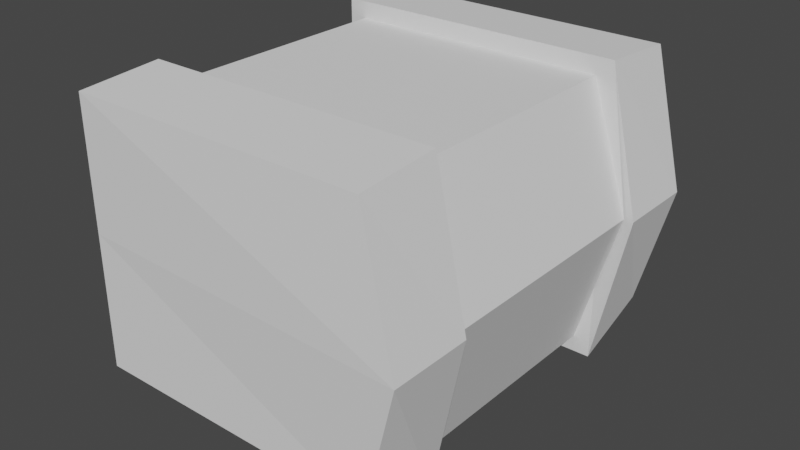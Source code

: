 # Source: draft.blend  (saved by Blender 3.2.14; exported with 4.5.12 LTS)
import bpy
from mathutils import Matrix  # noqa: F401  (used for matrix-valued properties, if any)

bpy.ops.wm.read_factory_settings(use_empty=True)
scene = bpy.context.scene
scene.name = 'Scene'

# ---- collections
col_collection = bpy.data.collections.new('Collection'); scene.collection.children.link(col_collection)

# ---- world
world_world = bpy.data.worlds.new('World'); scene.world = world_world
world_world.use_nodes = True; world_world.node_tree.nodes.clear()
_N = world_world.node_tree.nodes; _L = world_world.node_tree.links
n0 = _N.new('ShaderNodeOutputWorld'); n0.name = 'World Output'; n0.location = (300, 300)
n1 = _N.new('ShaderNodeBackground'); n1.name = 'Background'; n1.location = (10, 300)
n1.inputs[0].default_value = (0.05088, 0.05088, 0.05088, 1.0)
_L.new(n1.outputs[0], n0.inputs[0])
n0.is_active_output = True
world_world.color = (0.05088, 0.05088, 0.05088)
world_world.use_sun_shadow = False
world_world.sun_shadow_jitter_overblur = 0.0

# ---- meshes
me_cube_001 = bpy.data.meshes.new('Cube.001')
me_cube_001.from_pydata([(-1.0, -1.0, -0.8031), (-1.0, -1.0, 0.9613), (-1.0, 1.0, -0.8031), (-1.0, 1.0, 0.9613), (1.0, -1.0, -0.8031), (1.0, -1.0, 0.9613), (1.0, 1.0, -0.8031), (1.0, 1.0, 0.9613), (-1.0, -0.6, -1.0), (-1.0, -0.6, 1.0), (1.0, -0.6, -1.0), (1.0, -0.6, 1.0), (-1.0, 0.6, 1.0), (1.0, 0.6, -1.0), (-1.0, 0.6, -1.0), (1.0, 0.6, 1.0), (-1.0, 0.6, -1.0), (-1.0, -0.6, -1.0), (1.0, 0.6, 1.0), (1.0, -0.6, 1.0), (-1.0, -0.6, 1.0), (1.0, -0.6, -1.0), (-1.0, 0.6, 1.0), (1.0, 0.6, -1.0), (-1.0, 0.6, -1.0), (-1.0, -0.6, -1.0), (1.0, 0.6, 1.0), (1.0, -0.6, 1.0), (-1.0, -0.6, 1.0), (1.0, -0.6, -1.0), (-1.0, 0.6, 1.0), (1.0, 0.6, -1.0), (-1.0, -1.0, 0.1), (-1.0, 1.0, 0.1), (1.248, 0.9595, 0.0735), (1.248, -1.04, 0.0735), (1.248, -0.6405, 0.0735), (-1.0, -0.6, 0.1), (1.248, 0.5595, 0.0735), (-1.0, 0.6, 0.1), (1.0, -0.6, 0.1), (-1.0, -0.6, 0.1), (1.0, 0.6, 0.1), (-1.0, 0.6, 0.1), (1.0, -0.6, 0.1), (-1.0, -0.6, 0.1), (1.0, 0.6, 0.1), (-1.0, 0.6, 0.1), (-0.8849, 0.6, -0.8849), (-0.8849, -0.6, -0.8849), (0.8849, 0.6, 0.8849), (0.8849, -0.6, 0.8849), (-0.8849, -0.6, 0.8849), (0.8849, -0.6, -0.8849), (1.184, -0.6405, 0.0735), (-0.8373, -0.6, 0.1), (-0.8849, 0.6, 0.8849), (0.8849, 0.6, -0.8849), (1.184, 0.5595, 0.0735), (-0.8373, 0.6, 0.1)], [], [(39, 12, 3, 33), (33, 3, 7, 34), (36, 11, 5, 35), (35, 5, 1, 32), (8, 10, 4, 0), (11, 9, 1, 5), (9, 11, 19, 20), (39, 14, 16, 43), (36, 10, 21, 40), (32, 1, 9, 37), (34, 7, 15, 38), (2, 6, 13, 14), (7, 3, 12, 15), (38, 15, 18, 42), (40, 21, 29, 44), (42, 18, 26, 46), (18, 22, 30, 26), (21, 17, 25, 29), (14, 13, 23, 16), (37, 9, 20, 41), (10, 8, 17, 21), (15, 12, 22, 18), (31, 46, 58, 57), (47, 24, 48, 59), (27, 44, 54, 51), (44, 29, 53, 54), (20, 19, 27, 28), (43, 16, 24, 47), (16, 23, 31, 24), (41, 20, 28, 45), (17, 41, 45, 25), (22, 43, 47, 30), (30, 47, 59, 56), (26, 30, 56, 50), (8, 37, 41, 17), (23, 42, 46, 31), (19, 40, 44, 27), (13, 38, 42, 23), (6, 34, 38, 13), (0, 32, 37, 8), (11, 36, 40, 19), (12, 39, 43, 22), (4, 35, 32, 0), (10, 36, 35, 4), (2, 33, 34, 6), (14, 39, 33, 2), (50, 56, 52, 51), (58, 50, 51, 54), (55, 52, 56, 59), (49, 55, 59, 48), (57, 58, 54, 53), (25, 45, 55, 49), (45, 28, 52, 55), (28, 27, 51, 52), (24, 31, 57, 48), (46, 26, 50, 58), (29, 25, 49, 53)])
_uv = me_cube_001.uv_layers.new(name='UVMap')
_uv.uv.foreach_set('vector', [0.5125, 0.2, 0.625, 0.2, 0.625, 0.25, 0.5125, 0.25, 0.5125, 0.25, 0.625, 0.25, 0.625, 0.5, 0.5125, 0.5, 0.5125, 0.7, 0.625, 0.7, 0.625, 0.75, 0.5125, 0.75, 0.5125, 0.75, 0.625, 0.75, 0.625, 1.0, 0.5125, 1.0, 0.125, 0.7, 0.375, 0.7, 0.375, 0.75, 0.125, 0.75, 0.625, 0.7, 0.875, 0.7, 0.875, 0.75, 0.625, 0.75, 0.875, 0.7, 0.625, 0.7, 0.625, 0.7, 0.875, 0.7, 0.5125, 0.2, 0.375, 0.2, 0.375, 0.2, 0.5125, 0.2, 0.5125, 0.7, 0.375, 0.7, 0.375, 0.7, 0.5125, 0.7, 0.5125, 0.0, 0.625, 0.0, 0.625, 0.05, 0.5125, 0.05, 0.5125, 0.5, 0.625, 0.5, 0.625, 0.55, 0.5125, 0.55, 0.125, 0.5, 0.375, 0.5, 0.375, 0.55, 0.125, 0.55, 0.625, 0.5, 0.875, 0.5, 0.875, 0.55, 0.625, 0.55, 0.5125, 0.55, 0.625, 0.55, 0.625, 0.55, 0.5125, 0.55, 0.5125, 0.7, 0.375, 0.7, 0.375, 0.7, 0.5125, 0.7, 0.5125, 0.55, 0.625, 0.55, 0.625, 0.55, 0.5125, 0.55, 0.625, 0.55, 0.875, 0.55, 0.875, 0.55, 0.625, 0.55, 0.375, 0.7, 0.125, 0.7, 0.125, 0.7, 0.375, 0.7, 0.125, 0.55, 0.375, 0.55, 0.375, 0.55, 0.125, 0.55, 0.5125, 0.05, 0.625, 0.05, 0.625, 0.05, 0.5125, 0.05, 0.375, 0.7, 0.125, 0.7, 0.125, 0.7, 0.375, 0.7, 0.625, 0.55, 0.875, 0.55, 0.875, 0.55, 0.625, 0.55, 0.375, 0.55, 0.5125, 0.55, 0.5125, 0.55, 0.375, 0.55, 0.5125, 0.2, 0.375, 0.2, 0.375, 0.2, 0.5125, 0.2, 0.625, 0.7, 0.5125, 0.7, 0.5125, 0.7, 0.625, 0.7, 0.5125, 0.7, 0.375, 0.7, 0.375, 0.7, 0.5125, 0.7, 0.875, 0.7, 0.625, 0.7, 0.625, 0.7, 0.875, 0.7, 0.5125, 0.2, 0.375, 0.2, 0.375, 0.2, 0.5125, 0.2, 0.125, 0.55, 0.375, 0.55, 0.375, 0.55, 0.125, 0.55, 0.5125, 0.05, 0.625, 0.05, 0.625, 0.05, 0.5125, 0.05, 0.375, 0.05, 0.5125, 0.05, 0.5125, 0.05, 0.375, 0.05, 0.625, 0.2, 0.5125, 0.2, 0.5125, 0.2, 0.625, 0.2, 0.625, 0.2, 0.5125, 0.2, 0.5125, 0.2, 0.625, 0.2, 0.625, 0.55, 0.875, 0.55, 0.875, 0.55, 0.625, 0.55, 0.375, 0.05, 0.5125, 0.05, 0.5125, 0.05, 0.375, 0.05, 0.375, 0.55, 0.5125, 0.55, 0.5125, 0.55, 0.375, 0.55, 0.625, 0.7, 0.5125, 0.7, 0.5125, 0.7, 0.625, 0.7, 0.375, 0.55, 0.5125, 0.55, 0.5125, 0.55, 0.375, 0.55, 0.375, 0.5, 0.5125, 0.5, 0.5125, 0.55, 0.375, 0.55, 0.375, 0.0, 0.5125, 0.0, 0.5125, 0.05, 0.375, 0.05, 0.625, 0.7, 0.5125, 0.7, 0.5125, 0.7, 0.625, 0.7, 0.625, 0.2, 0.5125, 0.2, 0.5125, 0.2, 0.625, 0.2, 0.375, 0.75, 0.5125, 0.75, 0.5125, 1.0, 0.375, 1.0, 0.375, 0.7, 0.5125, 0.7, 0.5125, 0.75, 0.375, 0.75, 0.375, 0.25, 0.5125, 0.25, 0.5125, 0.5, 0.375, 0.5, 0.375, 0.2, 0.5125, 0.2, 0.5125, 0.25, 0.375, 0.25, 0.625, 0.55, 0.875, 0.55, 0.875, 0.7, 0.625, 0.7, 0.5125, 0.55, 0.625, 0.55, 0.625, 0.7, 0.5125, 0.7, 0.5125, 0.05, 0.625, 0.05, 0.625, 0.2, 0.5125, 0.2, 0.375, 0.05, 0.5125, 0.05, 0.5125, 0.2, 0.375, 0.2, 0.375, 0.55, 0.5125, 0.55, 0.5125, 0.7, 0.375, 0.7, 0.375, 0.05, 0.5125, 0.05, 0.5125, 0.05, 0.375, 0.05, 0.5125, 0.05, 0.625, 0.05, 0.625, 0.05, 0.5125, 0.05, 0.875, 0.7, 0.625, 0.7, 0.625, 0.7, 0.875, 0.7, 0.125, 0.55, 0.375, 0.55, 0.375, 0.55, 0.125, 0.55, 0.5125, 0.55, 0.625, 0.55, 0.625, 0.55, 0.5125, 0.55, 0.375, 0.7, 0.125, 0.7, 0.125, 0.7, 0.375, 0.7])
me_cube_001.update()

# ---- objects
ob_cube = bpy.data.objects.new('Cube', me_cube_001)

# ---- transforms, parenting, visibility, modifiers, constraints
ob_cube.location = (0.0, 0.0, 0.0)
ob_cube.scale = (1.328, 1.809, 1.328)

# ---- collection membership
col_collection.objects.link(ob_cube)

# ---- scene / render settings (as saved in the file)
scene.frame_start = 1; scene.frame_end = 250; scene.frame_set(1)
scene.render.engine = 'BLENDER_EEVEE_NEXT'
scene.cycles.sampling_pattern = 'TABULATED_SOBOL'
scene.cycles.use_light_tree = False
scene.view_settings.view_transform = 'Filmic'
bpy.context.view_layer.update()

# ---- added for rendering (the .blend has no active camera and no usable light): camera, sun
cam_auto = bpy.data.cameras.new('AutoCamera')
cam_auto.lens = 50.0
cam_auto.sensor_width = 36.0
cam_auto.clip_end = 1000.0
ob_auto_camera = bpy.data.objects.new('AutoCamera', cam_auto)
scene.collection.objects.link(ob_auto_camera)
ob_auto_camera.location = (5.19739, -6.07606, 4.0263)
ob_auto_camera.rotation_euler = (1.09748, -7.21219e-08, 0.694738)
scene.camera = ob_auto_camera
light_auto_sun = bpy.data.lights.new('AutoSun', 'SUN')
light_auto_sun.energy = 3.0
light_auto_sun.angle = 0.0523599
ob_auto_sun = bpy.data.objects.new('AutoSun', light_auto_sun)
scene.collection.objects.link(ob_auto_sun)
ob_auto_sun.rotation_euler = (0.872665, 0.174533, 0.523599)
bpy.context.view_layer.update()
